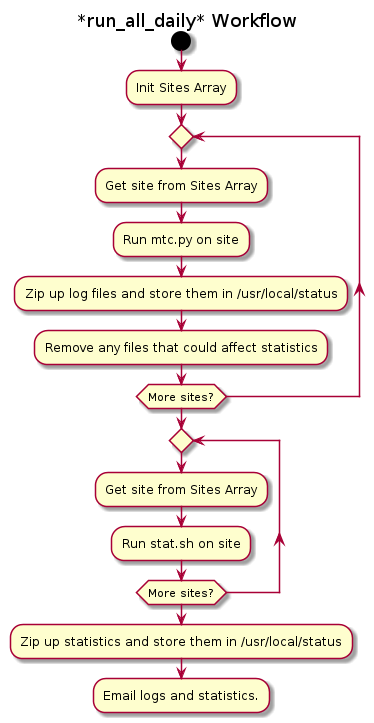

The diagram above was rendered by PlantUML. Its source (embedded in the PNG):
@startuml
title *run_all_daily* Workflow
start
:Init Sites Array;
repeat
:Get site from Sites Array;
  :Run mtc.py on site;
  :Zip up log files and store them in /usr/local/status;
  :Remove any files that could affect statistics;
repeat while (More sites?)
repeat
:Get site from Sites Array;
  :Run stat.sh on site;
repeat while (More sites?)
:Zip up statistics and store them in /usr/local/status;
:Email logs and statistics.;

@enduml